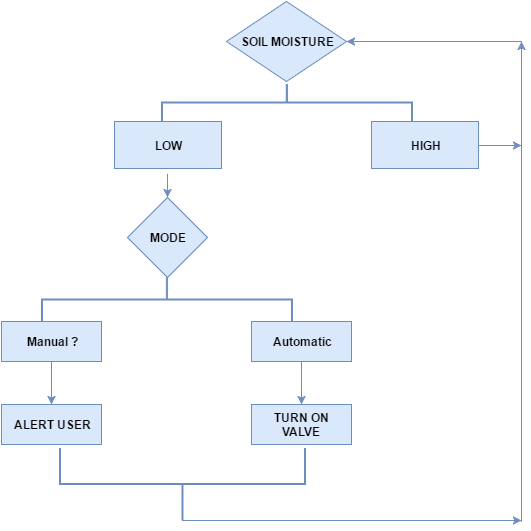

The diagram above was exported from draw.io. Its source (the exported page's mxGraphModel, read from the mxfile embedded in the PNG):
<mxGraphModel dx="880" dy="1585" grid="1" gridSize="10" guides="1" tooltips="1" connect="1" arrows="1" fold="1" page="1" pageScale="1" pageWidth="826" pageHeight="1169" background="#ffffff" math="0" shadow="0">
  <root>
    <mxCell id="0" />
    <mxCell id="1" parent="0" />
    <mxCell id="381692bc7f17a01f-3" value="MODE" style="rhombus;whiteSpace=wrap;html=1;fillColor=#dae8fc;fontStyle=1;strokeColor=#6c8ebf;" vertex="1" parent="1">
      <mxGeometry x="326" y="106" width="80" height="80" as="geometry" />
    </mxCell>
    <mxCell id="381692bc7f17a01f-11" value="" style="edgeStyle=orthogonalEdgeStyle;rounded=0;html=1;jettySize=auto;orthogonalLoop=1;fontStyle=1;fillColor=#dae8fc;strokeColor=#6c8ebf;" edge="1" parent="1" source="381692bc7f17a01f-5" target="381692bc7f17a01f-10">
      <mxGeometry relative="1" as="geometry" />
    </mxCell>
    <mxCell id="381692bc7f17a01f-5" value="Manual ?" style="whiteSpace=wrap;html=1;fillColor=#dae8fc;fontStyle=1;strokeColor=#6c8ebf;" vertex="1" parent="1">
      <mxGeometry x="200" y="230" width="100" height="40" as="geometry" />
    </mxCell>
    <mxCell id="381692bc7f17a01f-10" value="&lt;span&gt;ALERT USER&lt;/span&gt;" style="whiteSpace=wrap;html=1;fillColor=#dae8fc;fontStyle=1;strokeColor=#6c8ebf;" vertex="1" parent="1">
      <mxGeometry x="200" y="313" width="100" height="40" as="geometry" />
    </mxCell>
    <mxCell id="381692bc7f17a01f-13" value="" style="edgeStyle=orthogonalEdgeStyle;rounded=0;html=1;jettySize=auto;orthogonalLoop=1;fontStyle=1;fillColor=#dae8fc;strokeColor=#6c8ebf;" edge="1" parent="1" source="381692bc7f17a01f-6" target="381692bc7f17a01f-12">
      <mxGeometry relative="1" as="geometry" />
    </mxCell>
    <mxCell id="381692bc7f17a01f-6" value="Automatic" style="whiteSpace=wrap;html=1;fillColor=#dae8fc;fontStyle=1;strokeColor=#6c8ebf;" vertex="1" parent="1">
      <mxGeometry x="450" y="230" width="100" height="40" as="geometry" />
    </mxCell>
    <mxCell id="381692bc7f17a01f-12" value="&lt;span&gt;TURN ON VALVE&lt;/span&gt;" style="whiteSpace=wrap;html=1;fillColor=#dae8fc;fontStyle=1;strokeColor=#6c8ebf;" vertex="1" parent="1">
      <mxGeometry x="450" y="313" width="100" height="40" as="geometry" />
    </mxCell>
    <mxCell id="381692bc7f17a01f-7" value="" style="strokeWidth=2;html=1;shape=mxgraph.flowchart.annotation_2;align=left;fillColor=#dae8fc;rotation=90;fontStyle=1;strokeColor=#6c8ebf;" vertex="1" parent="1">
      <mxGeometry x="343" y="83" width="45" height="250" as="geometry" />
    </mxCell>
    <mxCell id="381692bc7f17a01f-14" value="" style="strokeWidth=2;html=1;shape=mxgraph.flowchart.annotation_2;align=left;fillColor=#dae8fc;rotation=-90;fontStyle=1;strokeColor=#6c8ebf;" vertex="1" parent="1">
      <mxGeometry x="345" y="270" width="72" height="245" as="geometry" />
    </mxCell>
    <mxCell id="381692bc7f17a01f-15" value="" style="endArrow=classic;html=1;exitX=0.5;exitY=1;entryX=0.5;entryY=0;fontStyle=1;fillColor=#dae8fc;strokeColor=#6c8ebf;" edge="1" parent="1" target="381692bc7f17a01f-3">
      <mxGeometry width="50" height="50" relative="1" as="geometry">
        <mxPoint x="366" y="83" as="sourcePoint" />
        <mxPoint x="60" y="10" as="targetPoint" />
      </mxGeometry>
    </mxCell>
    <mxCell id="381692bc7f17a01f-18" value="LOW" style="whiteSpace=wrap;html=1;fillColor=#dae8fc;strokeColor=#6c8ebf;fontStyle=1" vertex="1" parent="1">
      <mxGeometry x="313" y="30" width="107" height="47" as="geometry" />
    </mxCell>
    <mxCell id="381692bc7f17a01f-19" value="SOIL MOISTURE" style="rhombus;whiteSpace=wrap;html=1;fillColor=#dae8fc;strokeColor=#6c8ebf;fontStyle=1" vertex="1" parent="1">
      <mxGeometry x="425" y="-90" width="120" height="80" as="geometry" />
    </mxCell>
    <mxCell id="381692bc7f17a01f-20" value="HIGH" style="whiteSpace=wrap;html=1;fillColor=#dae8fc;strokeColor=#6c8ebf;fontStyle=1" vertex="1" parent="1">
      <mxGeometry x="570" y="30" width="107" height="47" as="geometry" />
    </mxCell>
    <mxCell id="381692bc7f17a01f-21" value="" style="strokeWidth=2;html=1;shape=mxgraph.flowchart.annotation_2;align=left;fillColor=#dae8fc;rotation=90;fontStyle=1;strokeColor=#6c8ebf;" vertex="1" parent="1">
      <mxGeometry x="467" y="-114" width="37" height="250" as="geometry" />
    </mxCell>
    <mxCell id="381692bc7f17a01f-22" value="" style="endArrow=classic;html=1;fillColor=#dae8fc;strokeColor=#6c8ebf;fontStyle=1" edge="1" parent="1">
      <mxGeometry width="50" height="50" relative="1" as="geometry">
        <mxPoint x="720" y="430" as="sourcePoint" />
        <mxPoint x="720" y="-50" as="targetPoint" />
      </mxGeometry>
    </mxCell>
    <mxCell id="381692bc7f17a01f-23" value="" style="endArrow=classic;html=1;exitX=0;exitY=0.5;exitPerimeter=0;fillColor=#dae8fc;strokeColor=#6c8ebf;fontStyle=1" edge="1" parent="1" source="381692bc7f17a01f-14">
      <mxGeometry width="50" height="50" relative="1" as="geometry">
        <mxPoint x="40" y="270" as="sourcePoint" />
        <mxPoint x="720" y="429" as="targetPoint" />
      </mxGeometry>
    </mxCell>
    <mxCell id="381692bc7f17a01f-24" value="" style="endArrow=classic;html=1;entryX=1;entryY=0.5;fillColor=#dae8fc;strokeColor=#6c8ebf;fontStyle=1" edge="1" parent="1" target="381692bc7f17a01f-19">
      <mxGeometry width="50" height="50" relative="1" as="geometry">
        <mxPoint x="720" y="-50" as="sourcePoint" />
        <mxPoint x="90" y="-280" as="targetPoint" />
      </mxGeometry>
    </mxCell>
    <mxCell id="381692bc7f17a01f-25" value="" style="endArrow=classic;html=1;exitX=1;exitY=0.5;fillColor=#dae8fc;strokeColor=#6c8ebf;fontStyle=1" edge="1" parent="1" source="381692bc7f17a01f-20">
      <mxGeometry width="50" height="50" relative="1" as="geometry">
        <mxPoint x="40" y="-30" as="sourcePoint" />
        <mxPoint x="720" y="54" as="targetPoint" />
      </mxGeometry>
    </mxCell>
  </root>
</mxGraphModel>